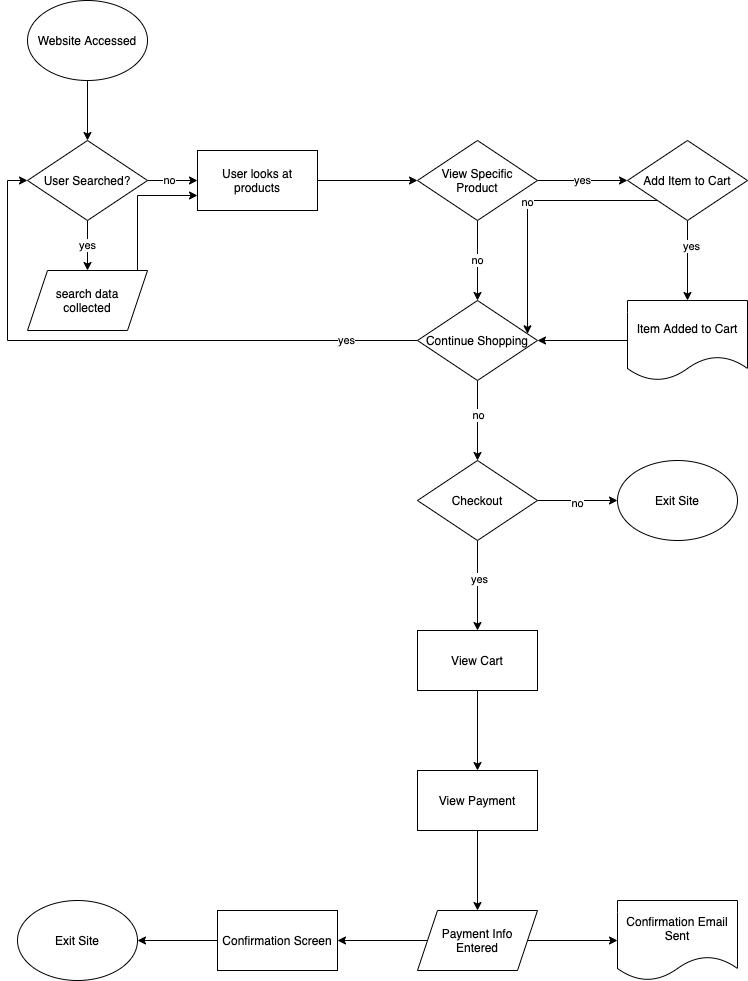

The diagram above was exported from draw.io. Its source (the exported page's mxGraphModel, read from the mxfile embedded in the PNG):
<mxGraphModel dx="486" dy="580" grid="1" gridSize="10" guides="1" tooltips="1" connect="1" arrows="1" fold="1" page="1" pageScale="1" pageWidth="850" pageHeight="1100" math="0" shadow="0">
  <root>
    <mxCell id="0" />
    <mxCell id="1" parent="0" />
    <mxCell id="6" style="edgeStyle=orthogonalEdgeStyle;rounded=0;orthogonalLoop=1;jettySize=auto;html=1;exitX=0.5;exitY=1;exitDx=0;exitDy=0;entryX=0.5;entryY=0;entryDx=0;entryDy=0;" edge="1" parent="1" source="2" target="3">
      <mxGeometry relative="1" as="geometry" />
    </mxCell>
    <mxCell id="2" value="Website Accessed" style="ellipse;whiteSpace=wrap;html=1;" vertex="1" parent="1">
      <mxGeometry x="40" y="20" width="120" height="80" as="geometry" />
    </mxCell>
    <mxCell id="8" value="yes" style="edgeStyle=orthogonalEdgeStyle;rounded=0;orthogonalLoop=1;jettySize=auto;html=1;exitX=0.5;exitY=1;exitDx=0;exitDy=0;entryX=0.5;entryY=0;entryDx=0;entryDy=0;" edge="1" parent="1" source="3" target="7">
      <mxGeometry relative="1" as="geometry" />
    </mxCell>
    <mxCell id="11" style="edgeStyle=orthogonalEdgeStyle;rounded=0;orthogonalLoop=1;jettySize=auto;html=1;exitX=1;exitY=0.5;exitDx=0;exitDy=0;entryX=0;entryY=0.5;entryDx=0;entryDy=0;" edge="1" parent="1" source="3" target="9">
      <mxGeometry relative="1" as="geometry" />
    </mxCell>
    <mxCell id="12" value="no" style="edgeLabel;html=1;align=center;verticalAlign=middle;resizable=0;points=[];" vertex="1" connectable="0" parent="11">
      <mxGeometry x="-0.16" y="1" relative="1" as="geometry">
        <mxPoint as="offset" />
      </mxGeometry>
    </mxCell>
    <mxCell id="3" value="User Searched?" style="rhombus;whiteSpace=wrap;html=1;" vertex="1" parent="1">
      <mxGeometry x="40" y="160" width="120" height="80" as="geometry" />
    </mxCell>
    <mxCell id="15" style="edgeStyle=orthogonalEdgeStyle;rounded=0;orthogonalLoop=1;jettySize=auto;html=1;exitX=0.75;exitY=0;exitDx=0;exitDy=0;entryX=0;entryY=0.75;entryDx=0;entryDy=0;" edge="1" parent="1" source="7" target="9">
      <mxGeometry relative="1" as="geometry">
        <Array as="points">
          <mxPoint x="150" y="290" />
          <mxPoint x="150" y="215" />
        </Array>
      </mxGeometry>
    </mxCell>
    <mxCell id="7" value="search data&lt;br&gt;collected" style="shape=parallelogram;perimeter=parallelogramPerimeter;whiteSpace=wrap;html=1;fixedSize=1;" vertex="1" parent="1">
      <mxGeometry x="40" y="290" width="120" height="60" as="geometry" />
    </mxCell>
    <mxCell id="17" value="" style="edgeStyle=orthogonalEdgeStyle;rounded=0;orthogonalLoop=1;jettySize=auto;html=1;" edge="1" parent="1" source="9" target="16">
      <mxGeometry relative="1" as="geometry" />
    </mxCell>
    <mxCell id="9" value="User looks at products" style="whiteSpace=wrap;html=1;" vertex="1" parent="1">
      <mxGeometry x="210" y="170" width="120" height="60" as="geometry" />
    </mxCell>
    <mxCell id="19" value="yes" style="edgeStyle=orthogonalEdgeStyle;rounded=0;orthogonalLoop=1;jettySize=auto;html=1;" edge="1" parent="1" source="16" target="18">
      <mxGeometry relative="1" as="geometry" />
    </mxCell>
    <mxCell id="21" value="no" style="edgeStyle=orthogonalEdgeStyle;rounded=0;orthogonalLoop=1;jettySize=auto;html=1;" edge="1" parent="1" source="16" target="20">
      <mxGeometry relative="1" as="geometry" />
    </mxCell>
    <mxCell id="16" value="View Specific&lt;br&gt;Product" style="rhombus;whiteSpace=wrap;html=1;" vertex="1" parent="1">
      <mxGeometry x="430" y="160" width="120" height="80" as="geometry" />
    </mxCell>
    <mxCell id="22" value="no" style="edgeStyle=orthogonalEdgeStyle;rounded=0;orthogonalLoop=1;jettySize=auto;html=1;exitX=0;exitY=1;exitDx=0;exitDy=0;" edge="1" parent="1" source="18" target="20">
      <mxGeometry relative="1" as="geometry">
        <Array as="points">
          <mxPoint x="540" y="220" />
        </Array>
      </mxGeometry>
    </mxCell>
    <mxCell id="24" value="" style="edgeStyle=orthogonalEdgeStyle;rounded=0;orthogonalLoop=1;jettySize=auto;html=1;" edge="1" parent="1" source="18" target="23">
      <mxGeometry relative="1" as="geometry" />
    </mxCell>
    <mxCell id="26" value="yes" style="edgeLabel;html=1;align=center;verticalAlign=middle;resizable=0;points=[];" vertex="1" connectable="0" parent="24">
      <mxGeometry x="-0.375" y="3" relative="1" as="geometry">
        <mxPoint as="offset" />
      </mxGeometry>
    </mxCell>
    <mxCell id="18" value="Add Item to Cart" style="rhombus;whiteSpace=wrap;html=1;" vertex="1" parent="1">
      <mxGeometry x="640" y="160" width="120" height="80" as="geometry" />
    </mxCell>
    <mxCell id="27" style="edgeStyle=orthogonalEdgeStyle;rounded=0;orthogonalLoop=1;jettySize=auto;html=1;exitX=0;exitY=0.5;exitDx=0;exitDy=0;entryX=0;entryY=0.5;entryDx=0;entryDy=0;" edge="1" parent="1" source="20" target="3">
      <mxGeometry relative="1" as="geometry" />
    </mxCell>
    <mxCell id="28" value="yes" style="edgeLabel;html=1;align=center;verticalAlign=middle;resizable=0;points=[];" vertex="1" connectable="0" parent="27">
      <mxGeometry x="-0.7559" y="-1" relative="1" as="geometry">
        <mxPoint as="offset" />
      </mxGeometry>
    </mxCell>
    <mxCell id="30" value="" style="edgeStyle=orthogonalEdgeStyle;rounded=0;orthogonalLoop=1;jettySize=auto;html=1;" edge="1" parent="1" source="20" target="29">
      <mxGeometry relative="1" as="geometry" />
    </mxCell>
    <mxCell id="31" value="no" style="edgeLabel;html=1;align=center;verticalAlign=middle;resizable=0;points=[];" vertex="1" connectable="0" parent="30">
      <mxGeometry x="-0.15" relative="1" as="geometry">
        <mxPoint as="offset" />
      </mxGeometry>
    </mxCell>
    <mxCell id="20" value="Continue Shopping" style="rhombus;whiteSpace=wrap;html=1;" vertex="1" parent="1">
      <mxGeometry x="430" y="320" width="120" height="80" as="geometry" />
    </mxCell>
    <mxCell id="25" style="edgeStyle=orthogonalEdgeStyle;rounded=0;orthogonalLoop=1;jettySize=auto;html=1;exitX=0;exitY=0.5;exitDx=0;exitDy=0;entryX=1;entryY=0.5;entryDx=0;entryDy=0;" edge="1" parent="1" source="23" target="20">
      <mxGeometry relative="1" as="geometry" />
    </mxCell>
    <mxCell id="23" value="Item Added to Cart" style="shape=document;whiteSpace=wrap;html=1;boundedLbl=1;" vertex="1" parent="1">
      <mxGeometry x="640" y="320" width="120" height="80" as="geometry" />
    </mxCell>
    <mxCell id="33" value="" style="edgeStyle=orthogonalEdgeStyle;rounded=0;orthogonalLoop=1;jettySize=auto;html=1;" edge="1" parent="1" source="29" target="32">
      <mxGeometry relative="1" as="geometry" />
    </mxCell>
    <mxCell id="34" value="no" style="edgeLabel;html=1;align=center;verticalAlign=middle;resizable=0;points=[];" vertex="1" connectable="0" parent="33">
      <mxGeometry x="-0.025" y="-2" relative="1" as="geometry">
        <mxPoint as="offset" />
      </mxGeometry>
    </mxCell>
    <mxCell id="36" value="" style="edgeStyle=orthogonalEdgeStyle;rounded=0;orthogonalLoop=1;jettySize=auto;html=1;" edge="1" parent="1" source="29" target="35">
      <mxGeometry relative="1" as="geometry" />
    </mxCell>
    <mxCell id="37" value="yes" style="edgeLabel;html=1;align=center;verticalAlign=middle;resizable=0;points=[];" vertex="1" connectable="0" parent="36">
      <mxGeometry x="-0.1556" y="1" relative="1" as="geometry">
        <mxPoint as="offset" />
      </mxGeometry>
    </mxCell>
    <mxCell id="29" value="Checkout" style="rhombus;whiteSpace=wrap;html=1;" vertex="1" parent="1">
      <mxGeometry x="430" y="480" width="120" height="80" as="geometry" />
    </mxCell>
    <mxCell id="32" value="Exit Site" style="ellipse;whiteSpace=wrap;html=1;" vertex="1" parent="1">
      <mxGeometry x="630" y="480" width="120" height="80" as="geometry" />
    </mxCell>
    <mxCell id="39" value="" style="edgeStyle=orthogonalEdgeStyle;rounded=0;orthogonalLoop=1;jettySize=auto;html=1;" edge="1" parent="1" source="35" target="38">
      <mxGeometry relative="1" as="geometry" />
    </mxCell>
    <mxCell id="35" value="View Cart" style="whiteSpace=wrap;html=1;" vertex="1" parent="1">
      <mxGeometry x="430" y="650" width="120" height="60" as="geometry" />
    </mxCell>
    <mxCell id="41" value="" style="edgeStyle=orthogonalEdgeStyle;rounded=0;orthogonalLoop=1;jettySize=auto;html=1;" edge="1" parent="1" source="38" target="40">
      <mxGeometry relative="1" as="geometry" />
    </mxCell>
    <mxCell id="38" value="View Payment" style="whiteSpace=wrap;html=1;" vertex="1" parent="1">
      <mxGeometry x="430" y="790" width="120" height="60" as="geometry" />
    </mxCell>
    <mxCell id="43" value="" style="edgeStyle=orthogonalEdgeStyle;rounded=0;orthogonalLoop=1;jettySize=auto;html=1;" edge="1" parent="1" source="40" target="42">
      <mxGeometry relative="1" as="geometry" />
    </mxCell>
    <mxCell id="45" value="" style="edgeStyle=orthogonalEdgeStyle;rounded=0;orthogonalLoop=1;jettySize=auto;html=1;" edge="1" parent="1" source="40" target="44">
      <mxGeometry relative="1" as="geometry" />
    </mxCell>
    <mxCell id="40" value="Payment Info&lt;br&gt;Entered" style="shape=parallelogram;perimeter=parallelogramPerimeter;whiteSpace=wrap;html=1;fixedSize=1;" vertex="1" parent="1">
      <mxGeometry x="430" y="930" width="120" height="60" as="geometry" />
    </mxCell>
    <mxCell id="42" value="Confirmation Email Sent" style="shape=document;whiteSpace=wrap;html=1;boundedLbl=1;" vertex="1" parent="1">
      <mxGeometry x="630" y="920" width="120" height="80" as="geometry" />
    </mxCell>
    <mxCell id="47" value="" style="edgeStyle=orthogonalEdgeStyle;rounded=0;orthogonalLoop=1;jettySize=auto;html=1;" edge="1" parent="1" source="44" target="46">
      <mxGeometry relative="1" as="geometry" />
    </mxCell>
    <mxCell id="44" value="Confirmation Screen" style="whiteSpace=wrap;html=1;" vertex="1" parent="1">
      <mxGeometry x="230" y="930" width="120" height="60" as="geometry" />
    </mxCell>
    <mxCell id="46" value="Exit Site" style="ellipse;whiteSpace=wrap;html=1;" vertex="1" parent="1">
      <mxGeometry x="30" y="920" width="120" height="80" as="geometry" />
    </mxCell>
  </root>
</mxGraphModel>